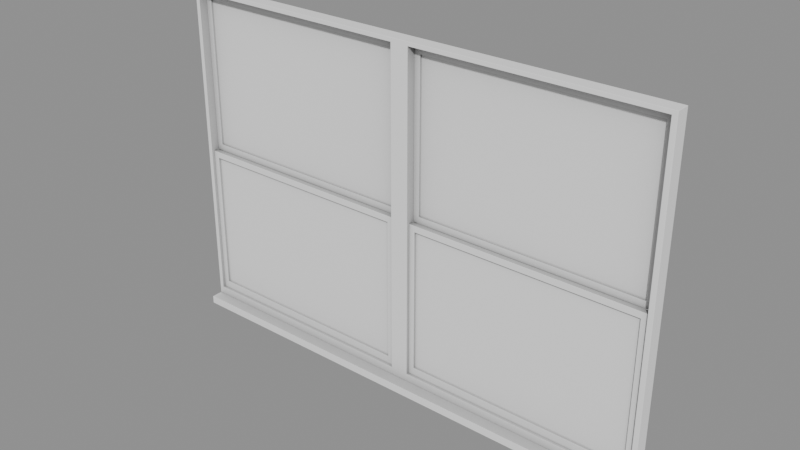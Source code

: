 # Source: Windows_window9.blend  (saved by Blender 5.2.45; exported with 4.5.12 LTS)
import bpy
from mathutils import Matrix  # noqa: F401  (used for matrix-valued properties, if any)

bpy.ops.wm.read_factory_settings(use_empty=True)
scene = bpy.context.scene
scene.name = 'Scene'

# ---- collections
col_windows_window9 = bpy.data.collections.new('Windows_window9'); scene.collection.children.link(col_windows_window9)

# ---- materials (node trees are filled in below, after node groups)
mat_ao_bake = bpy.data.materials.new('AO-bake')
mat_ao_bake.use_backface_culling_lightprobe_volume = False

# ---- node groups
ng_gltf_settings_001 = bpy.data.node_groups.new('glTF Settings.001', 'ShaderNodeTree')
_s = ng_gltf_settings_001.interface.new_socket(name='Occlusion', in_out='INPUT', socket_type='NodeSocketFloat')
_s.subtype = 'FACTOR'
_s.default_value = 1.0
_s.min_value = 0.0
_s.max_value = 1.0
_N = ng_gltf_settings_001.nodes; _L = ng_gltf_settings_001.links
n0 = _N.new('NodeGroupInput'); n0.name = 'Group Input'; n0.location = (-200, 0)
n1 = _N.new('NodeGroupOutput'); n1.name = 'Group Output'; n1.location = (-2, -8)
n1.is_active_output = True
ng_smooth_by_angle_006 = bpy.data.node_groups.new('Smooth by Angle.006', 'GeometryNodeTree')
_s = ng_smooth_by_angle_006.interface.new_socket(name='Mesh', in_out='OUTPUT', socket_type='NodeSocketGeometry')
_s = ng_smooth_by_angle_006.interface.new_socket(name='Mesh', in_out='INPUT', socket_type='NodeSocketGeometry')
_s = ng_smooth_by_angle_006.interface.new_socket(name='Angle', in_out='INPUT', socket_type='NodeSocketFloat')
_s.subtype = 'ANGLE'
_s.default_value = 0.5236
_s.min_value = 0.0
_s.max_value = 3.142
_s.description = 'Maximum face angle for smooth edges'
_s = ng_smooth_by_angle_006.interface.new_socket(name='Ignore Sharpness', in_out='INPUT', socket_type='NodeSocketBool')
_s.force_non_field = True
ng_smooth_by_angle_006.description = 'Set the sharpness of mesh edges based on the angle between the neighboring faces'
ng_smooth_by_angle_006.is_modifier = True
_N = ng_smooth_by_angle_006.nodes; _L = ng_smooth_by_angle_006.links
n0 = _N.new('GeometryNodeSetShadeSmooth'); n0.name = 'Set Shade Smooth'; n0.location = (120, -80)
n0.domain = 'EDGE'
n1 = _N.new('GeometryNodeSetShadeSmooth'); n1.name = 'Set Shade Smooth.001'; n1.location = (300, -80)
n2 = _N.new('NodeGroupOutput'); n2.name = 'Group Output'; n2.location = (480, -80)
n3 = _N.new('GeometryNodeInputMeshEdgeAngle'); n3.name = 'Edge Angle'; n3.location = (-440, -240)
n4 = _N.new('NodeGroupInput'); n4.name = 'Group Input'; n4.location = (-80, -80)
n5 = _N.new('GeometryNodeInputEdgeSmooth'); n5.name = 'Is Edge Smooth'; n5.location = (-260, -120)
n6 = _N.new('GeometryNodeInputShadeSmooth'); n6.name = 'Is Shade Smooth'; n6.location = (-440, -397)
n7 = _N.new('FunctionNodeCompare'); n7.name = 'Compare'; n7.location = (-260, -260)
n7.operation = 'LESS_EQUAL'
n8 = _N.new('FunctionNodeBooleanMath'); n8.name = 'Boolean Math.001'; n8.location = (-80, -260)
n9 = _N.new('NodeGroupInput'); n9.name = 'Group Input.001'; n9.location = (-440, -329)
n10 = _N.new('NodeGroupInput'); n10.name = 'Group Input.002'; n10.location = (-259, -189)
n11 = _N.new('FunctionNodeBooleanMath'); n11.name = 'Boolean Math'; n11.location = (-80, -149)
n11.operation = 'OR'
n12 = _N.new('FunctionNodeBooleanMath'); n12.name = 'Boolean Math.002'; n12.location = (-260, -380)
n12.operation = 'OR'
n13 = _N.new('NodeGroupInput'); n13.name = 'Group Input.003'; n13.location = (-440, -460)
_L.new(n3.outputs[0], n7.inputs[0])
_L.new(n1.outputs[0], n2.inputs[0])
_L.new(n9.outputs[1], n7.inputs[1])
_L.new(n7.outputs[0], n8.inputs[0])
_L.new(n4.outputs[0], n0.inputs[0])
_L.new(n0.outputs[0], n1.inputs[0])
_L.new(n8.outputs[0], n0.inputs[2])
_L.new(n10.outputs[2], n11.inputs[1])
_L.new(n5.outputs[0], n11.inputs[0])
_L.new(n11.outputs[0], n0.inputs[1])
_L.new(n13.outputs[2], n12.inputs[1])
_L.new(n6.outputs[0], n12.inputs[0])
_L.new(n12.outputs[0], n8.inputs[1])
n2.is_active_output = True

# ---- material node trees
mat_ao_bake.use_nodes = True; mat_ao_bake.node_tree.nodes.clear()
_N = mat_ao_bake.node_tree.nodes; _L = mat_ao_bake.node_tree.links
n0 = _N.new('ShaderNodeOutputMaterial'); n0.name = 'Material Output'; n0.location = (340, 260)
n1 = _N.new('ShaderNodeAmbientOcclusion'); n1.name = 'Ambient Occlusion'; n1.location = (-220, 200)
n1.inputs[1].default_value = 2.0
n2 = _N.new('ShaderNodeBsdfPrincipled'); n2.name = 'Principled BSDF'; n2.location = (60, 260)
n2.distribution = 'GGX'
n2.subsurface_method = 'BURLEY'
n2.inputs[3].default_value = 1.45
n2.inputs[27].default_value = (0.0, 0.0, 0.0, 1.0)
n2.inputs[28].default_value = 1.0
n3 = _N.new('ShaderNodeGroup'); n3.name = 'Group'; n3.location = (800, 260)
n3.width = 208
n3.node_tree = ng_gltf_settings_001
n3.inputs[0].default_value = 1.0
_L.new(n2.outputs[0], n0.inputs[0])
_L.new(n1.outputs[0], n2.inputs[0])
n0.is_active_output = True

# ---- meshes
me_plano_021 = bpy.data.meshes.new('Plano.021')
me_plano_021.from_pydata([(-0.01946, 1.342e-07, 1.519), (-0.01946, -0.06251, 1.519), (-1.115, 1.157e-06, 1.519), (-1.115, -0.06251, 1.519), (-0.01946, -1.042e-07, 0.03484), (-0.01946, -0.06251, 0.03484), (-1.115, 9.182e-07, 0.03484), (-1.115, -0.06251, 0.03484), (-0.04172, -0.06251, 0.06968), (-0.04172, -8.107e-08, 0.06968), (-0.04172, -0.06251, 1.501), (-0.04172, 1.573e-07, 1.501), (-1.096, -0.06251, 1.501), (-1.096, 1.137e-06, 1.501), (-1.096, -0.06251, 0.06968), (-1.096, 8.983e-07, 0.06968), (-0.04172, 1.573e-07, 1.501), (-0.04172, -0.02307, 1.501), (-1.096, 1.137e-06, 1.501), (-1.096, -0.02306, 1.501), (-0.07261, -0.02307, 1.466), (-0.07261, 1.895e-07, 1.466), (-1.069, -0.02306, 1.466), (-1.069, 1.109e-06, 1.466), (-1.096, 8.983e-07, 0.7737), (-1.096, 8.983e-07, 0.8024), (-1.096, -0.02306, 0.8024), (-1.096, -0.02306, 0.7737), (-1.069, -0.02306, 0.7737), (-1.069, -0.02306, 0.8024), (-1.069, 8.706e-07, 0.8024), (-1.069, 8.706e-07, 0.7737), (-0.04172, -8.107e-08, 0.8024), (-0.04172, -8.107e-08, 0.7737), (-0.04172, -0.02307, 0.7737), (-0.04172, -0.02307, 0.8024), (-0.07261, -0.02307, 0.8024), (-0.07261, -0.02307, 0.7737), (-0.07261, -4.891e-08, 0.7737), (-0.07261, -4.891e-08, 0.8024), (-0.04172, -0.02629, 0.06968), (-0.04172, -0.04935, 0.06968), (-1.096, -0.02629, 0.06968), (-1.096, -0.04935, 0.06968), (-0.07261, -0.04935, 0.1054), (-0.07261, -0.02629, 0.1054), (-1.069, -0.04935, 0.1054), (-1.069, -0.02629, 0.1054), (-1.096, -0.02629, 0.745), (-1.096, -0.02629, 0.7737), (-1.096, -0.04935, 0.7737), (-1.096, -0.04935, 0.745), (-1.069, -0.04935, 0.745), (-1.069, -0.04935, 0.7737), (-1.069, -0.02629, 0.7737), (-1.069, -0.02629, 0.745), (-0.04172, -0.02629, 0.7737), (-0.04172, -0.02629, 0.745), (-0.04172, -0.04935, 0.745), (-0.04172, -0.04935, 0.7737), (-0.07261, -0.04935, 0.7737), (-0.07261, -0.04935, 0.745), (-0.07261, -0.02629, 0.745), (-0.07261, -0.02629, 0.7737), (1.115, -9.182e-07, 1.519), (1.115, -0.06251, 1.519), (0.02046, 9.262e-08, 1.519), (0.02046, -0.06251, 1.519), (1.115, -1.157e-06, 0.03484), (1.115, -0.06251, 0.03484), (0.02046, -1.458e-07, 0.03484), (0.02046, -0.06251, 0.03484), (1.093, -0.06251, 0.06968), (1.093, -1.133e-06, 0.06968), (1.093, -0.06251, 1.501), (1.093, -8.95e-07, 1.501), (0.03962, -0.06251, 1.501), (0.03962, 7.267e-08, 1.501), (0.03962, -0.06251, 0.06968), (0.03962, -1.657e-07, 0.06968), (1.093, -8.95e-07, 1.501), (1.093, -0.02307, 1.501), (0.03962, 7.267e-08, 1.501), (0.03962, -0.02307, 1.501), (1.062, -0.02307, 1.466), (1.062, -8.629e-07, 1.466), (0.06621, -0.02307, 1.466), (0.06621, 4.498e-08, 1.466), (0.03962, -1.657e-07, 0.7737), (0.03962, -1.657e-07, 0.8024), (0.03962, -0.02307, 0.8024), (0.03962, -0.02307, 0.7737), (0.06621, -0.02307, 0.7737), (0.06621, -0.02307, 0.8024), (0.06621, -1.934e-07, 0.8024), (0.06621, -1.934e-07, 0.7737), (1.093, -1.133e-06, 0.8024), (1.093, -1.133e-06, 0.7737), (1.093, -0.02307, 0.7737), (1.093, -0.02307, 0.8024), (1.062, -0.02307, 0.8024), (1.062, -0.02307, 0.7737), (1.062, -1.101e-06, 0.7737), (1.062, -1.101e-06, 0.8024), (1.093, -0.02629, 0.06968), (1.093, -0.04936, 0.06968), (0.03962, -0.02629, 0.06968), (0.03962, -0.04935, 0.06968), (1.062, -0.04936, 0.1054), (1.062, -0.02629, 0.1054), (0.06621, -0.04935, 0.1054), (0.06621, -0.02629, 0.1054), (0.03962, -0.02629, 0.745), (0.03962, -0.02629, 0.7737), (0.03962, -0.04935, 0.7737), (0.03962, -0.04935, 0.745), (0.06621, -0.04935, 0.745), (0.06621, -0.04935, 0.7737), (0.06621, -0.02629, 0.7737), (0.06621, -0.02629, 0.745), (1.093, -0.02629, 0.7737), (1.093, -0.02629, 0.745), (1.093, -0.04936, 0.745), (1.093, -0.04936, 0.7737), (1.062, -0.04936, 0.7737), (1.062, -0.04936, 0.745), (1.062, -0.02629, 0.745), (1.062, -0.02629, 0.7737), (1.115, -9.182e-07, 0.0), (-1.115, 1.157e-06, 0.0), (1.115, -9.182e-07, 0.03484), (-1.115, 1.157e-06, 0.03484), (1.115, -0.1148, 0.0), (-1.115, -0.1148, 0.0), (1.115, -0.1148, 0.03484), (-1.115, -0.1148, 0.03484), (-1.115, -0.1016, 0.0), (-1.115, -0.1016, 0.03484), (1.115, -0.1016, 0.0), (1.115, -0.1016, 0.03484)], [], [(8, 10, 11, 9), (10, 12, 13, 11), (12, 14, 15, 13), (14, 8, 9, 15), (5, 4, 70, 71), (0, 2, 3, 1), (2, 6, 7, 3), (6, 4, 5, 7), (18, 23, 30, 25), (20, 22, 23, 21), (37, 38, 33, 34), (16, 18, 19, 17), (23, 22, 29, 30), (1, 10, 8, 5), (0, 4, 9, 11), (3, 12, 10, 1), (2, 0, 11, 13), (7, 14, 12, 3), (6, 2, 13, 15), (5, 8, 14, 7), (4, 6, 15, 9), (18, 25, 26, 19), (22, 19, 26, 29), (19, 22, 20, 17), (18, 16, 21, 23), (27, 24, 31, 28), (32, 39, 21, 16), (39, 36, 20, 21), (36, 35, 17, 20), (32, 16, 17, 35), (27, 28, 29, 26), (31, 24, 25, 30), (39, 38, 31, 30), (24, 27, 26, 25), (35, 36, 37, 34), (39, 32, 33, 38), (36, 39, 30, 29), (32, 35, 34, 33), (38, 37, 28, 31), (37, 36, 29, 28), (40, 45, 62, 57), (46, 44, 45, 47), (45, 44, 61, 62), (42, 40, 41, 43), (40, 57, 58, 41), (44, 41, 58, 61), (41, 44, 46, 43), (40, 42, 47, 45), (48, 55, 47, 42), (55, 52, 46, 47), (52, 51, 43, 46), (48, 42, 43, 51), (51, 52, 53, 50), (55, 48, 49, 54), (63, 62, 55, 54), (48, 51, 50, 49), (59, 60, 61, 58), (63, 56, 57, 62), (60, 63, 54, 53), (56, 59, 58, 57), (62, 61, 52, 55), (61, 60, 53, 52), (59, 56, 63, 60), (53, 54, 49, 50), (72, 74, 75, 73), (74, 76, 77, 75), (76, 78, 79, 77), (78, 72, 73, 79), (68, 64, 65, 69), (64, 66, 67, 65), (1, 5, 71, 67), (70, 68, 69, 71), (65, 74, 72, 69), (64, 68, 73, 75), (67, 76, 74, 65), (66, 64, 75, 77), (71, 78, 76, 67), (70, 66, 77, 79), (69, 72, 78, 71), (68, 70, 79, 73), (4, 0, 66, 70), (0, 1, 67, 66), (82, 87, 94, 89), (84, 86, 87, 85), (101, 102, 97, 98), (80, 82, 83, 81), (87, 86, 93, 94), (82, 89, 90, 83), (86, 83, 90, 93), (83, 86, 84, 81), (82, 80, 85, 87), (91, 88, 95, 92), (96, 103, 85, 80), (103, 100, 84, 85), (100, 99, 81, 84), (96, 80, 81, 99), (91, 92, 93, 90), (95, 88, 89, 94), (103, 102, 95, 94), (88, 91, 90, 89), (99, 100, 101, 98), (103, 96, 97, 102), (100, 103, 94, 93), (96, 99, 98, 97), (102, 101, 92, 95), (101, 100, 93, 92), (104, 109, 126, 121), (110, 108, 109, 111), (109, 108, 125, 126), (106, 104, 105, 107), (104, 121, 122, 105), (108, 105, 122, 125), (105, 108, 110, 107), (104, 106, 111, 109), (112, 119, 111, 106), (119, 116, 110, 111), (116, 115, 107, 110), (112, 106, 107, 115), (115, 116, 117, 114), (119, 112, 113, 118), (127, 126, 119, 118), (112, 115, 114, 113), (123, 124, 125, 122), (127, 120, 121, 126), (124, 127, 118, 117), (120, 123, 122, 121), (126, 125, 116, 119), (125, 124, 117, 116), (123, 120, 127, 124), (117, 118, 113, 114), (128, 129, 131, 130), (132, 134, 135, 133), (137, 136, 133, 135), (138, 139, 134, 132), (139, 137, 135, 134), (130, 131, 137, 139), (128, 130, 139, 138), (129, 128, 138, 136), (131, 129, 136, 137)])
me_plano_021.polygons.foreach_set('use_smooth', [True] * 139)
_uv = me_plano_021.uv_layers.new(name='UVMap')
_uv.uv.foreach_set('vector', [0.0, 0.0, 0.0, 0.0, 0.0, 0.0, 0.0, 0.0, 0.0, 0.0, 0.0, 0.0, 0.0, 0.0, 0.0, 0.0, 0.0, 0.0, 0.0, 0.0, 0.0, 0.0, 0.0, 0.0, 0.0, 0.0, 0.0, 0.0, 0.0, 0.0, 0.0, 0.0, 0.0, 0.0, 0.0, 0.0, 0.0, 0.0, 0.0, 0.0, 0.0, 0.0, 0.0, 0.0, 0.0, 0.0, 0.0, 0.0, 0.0, 0.0, 0.0, 0.0, 0.0, 0.0, 0.0, 0.0, 0.0, 0.0, 0.0, 0.0, 0.0, 0.0, 0.0, 0.0, 0.0, 0.0, 0.0, 0.0, 0.0, 0.0, 0.0, 0.0, 0.0, 0.0, 0.0, 0.0, 0.0, 0.0, 0.0, 0.0, 0.0, 0.0, 0.0, 0.0, 0.0, 0.0, 0.0, 0.0, 0.0, 0.0, 0.0, 0.0, 0.0, 0.0, 0.0, 0.0, 0.0, 0.0, 0.0, 0.0, 0.0, 0.0, 0.0, 0.0, 0.0, 0.0, 0.0, 0.0, 0.0, 0.0, 0.0, 0.0, 0.0, 0.0, 0.0, 0.0, 0.0, 0.0, 0.0, 0.0, 0.0, 0.0, 0.0, 0.0, 0.0, 0.0, 0.0, 0.0, 0.0, 0.0, 0.0, 0.0, 0.0, 0.0, 0.0, 0.0, 0.0, 0.0, 0.0, 0.0, 0.0, 0.0, 0.0, 0.0, 0.0, 0.0, 0.0, 0.0, 0.0, 0.0, 0.0, 0.0, 0.0, 0.0, 0.0, 0.0, 0.0, 0.0, 0.0, 0.0, 0.0, 0.0, 0.0, 0.0, 0.0, 0.0, 0.0, 0.0, 0.0, 0.0, 0.0, 0.0, 0.0, 0.0, 0.0, 0.0, 0.0, 0.0, 0.0, 0.0, 0.0, 0.0, 0.0, 0.0, 0.0, 0.0, 0.0, 0.0, 0.0, 0.0, 0.0, 0.0, 0.0, 0.0, 0.0, 0.0, 0.0, 0.0, 0.0, 0.0, 0.0, 0.0, 0.0, 0.0, 0.0, 0.0, 0.0, 0.0, 0.0, 0.0, 0.0, 0.0, 0.0, 0.0, 0.0, 0.0, 0.0, 0.0, 0.0, 0.0, 0.0, 0.0, 0.0, 0.0, 0.0, 0.0, 0.0, 0.0, 0.0, 0.0, 0.0, 0.0, 0.0, 0.0, 0.0, 0.0, 0.0, 0.0, 0.0, 0.0, 0.0, 0.0, 0.0, 0.0, 0.0, 0.0, 0.0, 0.0, 0.0, 0.0, 0.0, 0.0, 0.0, 0.0, 0.0, 0.0, 0.0, 0.0, 0.0, 0.0, 0.0, 0.0, 0.0, 0.0, 0.0, 0.0, 0.0, 0.0, 0.0, 0.0, 0.0, 0.0, 0.0, 0.0, 0.0, 0.0, 0.0, 0.0, 0.0, 0.0, 0.0, 0.0, 0.0, 0.0, 0.0, 0.0, 0.0, 0.0, 0.0, 0.0, 0.0, 0.0, 0.0, 0.0, 0.0, 0.0, 0.0, 0.0, 0.0, 0.0, 0.0, 0.0, 0.0, 0.0, 0.0, 0.0, 0.0, 0.0, 0.0, 0.0, 0.0, 0.0, 0.0, 0.0, 0.0, 0.0, 0.0, 0.0, 0.0, 0.0, 0.0, 0.0, 0.0, 0.0, 0.0, 0.0, 0.0, 0.0, 0.0, 0.0, 0.0, 0.0, 0.0, 0.0, 0.0, 0.0, 0.0, 0.0, 0.0, 0.0, 0.0, 0.0, 0.0, 0.0, 0.0, 0.0, 0.0, 0.0, 0.0, 0.0, 0.0, 0.0, 0.0, 0.0, 0.0, 0.0, 0.0, 0.0, 0.0, 0.0, 0.0, 0.0, 0.0, 0.0, 0.0, 0.0, 0.0, 0.0, 0.0, 0.0, 0.0, 0.0, 0.0, 0.0, 0.0, 0.0, 0.0, 0.0, 0.0, 0.0, 0.0, 0.0, 0.0, 0.0, 0.0, 0.0, 0.0, 0.0, 0.0, 0.0, 0.0, 0.0, 0.0, 0.0, 0.0, 0.0, 0.0, 0.0, 0.0, 0.0, 0.0, 0.0, 0.0, 0.0, 0.0, 0.0, 0.0, 0.0, 0.0, 0.0, 0.0, 0.0, 0.0, 0.0, 0.0, 0.0, 0.0, 0.0, 0.0, 0.0, 0.0, 0.0, 0.0, 0.0, 0.0, 0.0, 0.0, 0.0, 0.0, 0.0, 0.0, 0.0, 0.0, 0.0, 0.0, 0.0, 0.0, 0.0, 0.0, 0.0, 0.0, 0.0, 0.0, 0.0, 0.0, 0.0, 0.0, 0.0, 0.0, 0.0, 0.0, 0.0, 0.0, 0.0, 0.0, 0.0, 0.0, 0.0, 0.0, 0.0, 0.0, 0.0, 0.0, 0.0, 0.0, 0.0, 0.0, 0.0, 0.0, 0.0, 0.0, 0.0, 0.0, 0.0, 0.0, 0.0, 0.0, 0.0, 0.0, 0.0, 0.0, 0.0, 0.0, 0.0, 0.0, 0.0, 0.0, 0.0, 0.0, 0.0, 0.0, 0.0, 0.0, 0.0, 0.0, 0.0, 0.0, 0.0, 0.0, 0.0, 0.0, 0.0, 0.0, 0.0, 0.0, 0.0, 0.0, 0.0, 0.0, 0.0, 0.0, 0.0, 0.0, 0.0, 0.0, 0.0, 0.0, 0.0, 0.0, 0.0, 0.0, 0.0, 0.0, 0.0, 0.0, 0.0, 0.0, 0.0, 0.0, 0.0, 0.0, 0.0, 0.0, 0.0, 0.0, 0.0, 0.0, 0.0, 0.0, 0.0, 0.0, 0.0, 0.0, 0.0, 0.0, 0.0, 0.0, 0.0, 0.0, 0.0, 0.0, 0.0, 0.0, 0.0, 0.0, 0.0, 0.0, 0.0, 0.0, 0.0, 0.0, 0.0, 0.0, 0.0, 0.0, 0.0, 0.0, 0.0, 0.0, 0.0, 0.0, 0.0, 0.0, 0.0, 0.0, 0.0, 0.0, 0.0, 0.0, 0.0, 0.0, 0.0, 0.0, 0.0, 0.0, 0.0, 0.0, 0.0, 0.0, 0.0, 0.0, 0.0, 0.0, 0.0, 0.0, 0.0, 0.0, 0.0, 0.0, 0.0, 0.0, 0.0, 0.0, 0.0, 0.0, 0.0, 0.0, 0.0, 0.0, 0.0, 0.0, 0.0, 0.0, 0.0, 0.0, 0.0, 0.0, 0.0, 0.0, 0.0, 0.0, 0.0, 0.0, 0.0, 0.0, 0.0, 0.0, 0.0, 0.0, 0.0, 0.0, 0.0, 0.0, 0.0, 0.0, 0.0, 0.0, 0.0, 0.0, 0.0, 0.0, 0.0, 0.0, 0.0, 0.0, 0.0, 0.0, 0.0, 0.0, 0.0, 0.0, 0.0, 0.0, 0.0, 0.0, 0.0, 0.0, 0.0, 0.0, 0.0, 0.0, 0.0, 0.0, 0.0, 0.0, 0.0, 0.0, 0.0, 0.0, 0.0, 0.0, 0.0, 0.0, 0.0, 0.0, 0.0, 0.0, 0.0, 0.0, 0.0, 0.0, 0.0, 0.0, 0.0, 0.0, 0.0, 0.0, 0.0, 0.0, 0.0, 0.0, 0.0, 0.0, 0.0, 0.0, 0.0, 0.0, 0.0, 0.0, 0.0, 0.0, 0.0, 0.0, 0.0, 0.0, 0.0, 0.0, 0.0, 0.0, 0.0, 0.0, 0.0, 0.0, 0.0, 0.0, 0.0, 0.0, 0.0, 0.0, 0.0, 0.0, 0.0, 0.0, 0.0, 0.0, 0.0, 0.0, 0.0, 0.0, 0.0, 0.0, 0.0, 0.0, 0.0, 0.0, 0.0, 0.0, 0.0, 0.0, 0.0, 0.0, 0.0, 0.0, 0.0, 0.0, 0.0, 0.0, 0.0, 0.0, 0.0, 0.0, 0.0, 0.0, 0.0, 0.0, 0.0, 0.0, 0.0, 0.0, 0.0, 0.0, 0.0, 0.0, 0.0, 0.0, 0.0, 0.0, 0.0, 0.0, 0.0, 0.0, 0.0, 0.0, 0.0, 0.0, 0.0, 0.0, 0.0, 0.0, 0.0, 0.0, 0.0, 0.0, 0.0, 0.0, 0.0, 0.0, 0.0, 0.0, 0.0, 0.0, 0.0, 0.0, 0.0, 0.0, 0.0, 0.0, 0.0, 0.0, 0.0, 0.0, 0.0, 0.0, 0.0, 0.0, 0.0, 0.0, 0.0, 0.0, 0.0, 0.0, 0.0, 0.0, 0.0, 0.0, 0.0, 0.0, 0.0, 0.0, 0.0, 0.0, 0.0, 0.0, 0.0, 0.0, 0.0, 0.0, 0.0, 0.0, 0.0, 0.0, 0.0, 0.0, 0.0, 0.0, 0.0, 0.0, 0.0, 0.0, 0.0, 0.0, 0.0, 0.0, 0.0, 0.0, 0.0, 0.0, 0.0, 0.0, 0.0, 0.0, 0.0, 0.0, 0.0, 0.0, 0.0, 0.0, 0.0, 0.0, 0.0, 0.0, 0.0, 0.0, 0.0, 0.0, 0.0, 0.0, 0.0, 0.0, 0.0, 0.0, 0.0, 0.0, 0.0, 0.0, 0.0, 0.0, 0.0, 0.0, 0.0, 0.0, 0.0, 0.0, 0.0, 0.0, 0.0, 0.0, 0.0, 0.0, 0.0, 0.0, 0.0, 0.0, 0.0, 0.0, 0.0, 0.0, 0.0, 0.0, 0.0, 0.0, 0.0, 0.0, 0.0, 0.0, 0.0, 0.0, 0.0, 0.0, 0.0, 0.0, 0.0, 0.0, 0.0, 0.0, 0.0, 0.0, 0.0, 0.0, 0.0, 0.0, 0.0, 0.0, 0.0, 0.0, 0.0, 0.0, 0.0, 0.0, 0.0, 0.0, 0.0, 0.0, 0.0, 0.0, 0.0, 0.0, 0.0, 0.0, 0.0, 0.0, 0.0, 0.0, 0.0, 0.0, 0.0, 0.0, 0.0, 0.0, 0.0, 0.0, 0.0, 0.0, 0.0, 0.0, 0.0, 0.0, 0.0, 0.0, 0.0, 0.0, 0.0, 0.0, 0.0, 0.0, 0.0, 0.0, 0.0, 0.0, 0.0, 0.0, 0.0, 0.0, 0.0, 0.0, 0.0, 0.0, 0.0, 0.0, 0.0, 0.0, 0.0, 0.0, 0.0, 0.0, 0.0, 0.0, 0.0, 0.0, 0.0, 0.0, 0.0, 0.0, 0.0, 0.0, 0.0, 0.0, 0.0, 0.0, 0.0, 0.0, 0.0, 0.0, 0.0, 0.0, 0.0, 0.0, 0.0, 0.0, 0.0, 0.0, 0.0, 0.0, 0.0, 0.0, 0.0, 0.0, 0.0, 0.0, 0.0, 0.0, 0.0, 0.0, 0.0, 0.0, 0.0, 0.0, 0.0, 0.0, 0.0, 0.0, 0.0, 0.0, 0.0, 0.0, 0.0, 0.0, 0.0, 0.0, 0.0, 0.0, 0.0, 0.0, 0.0, 0.0, 0.0, 0.0, 0.0, 0.0, 0.0, 0.0, 0.0, 0.0, 0.0, 0.0, 0.0, 0.0, 0.0, 0.0, 0.0, 0.0, 0.0, 0.0, 0.0, 0.0, 0.0, 0.0, 0.0, 0.0, 0.0, 0.0, 0.0, 0.0, 0.0, 0.0, 0.0, 0.0, 0.0, 0.0, 0.0, 0.0, 0.0, 0.0, 0.0, 0.0, 0.0, 0.0, 0.0, 0.0, 0.0, 0.0, 0.0, 0.0, 0.0, 0.0, 0.0, 0.0, 0.0, 0.0, 0.0, 0.0, 0.0, 0.0, 0.0, 0.0, 0.0, 0.0, 0.0, 0.0, 0.0, 0.0, 0.0])
me_plano_021.materials.append(mat_ao_bake)
me_plano_021.update()
me_plano_008 = bpy.data.meshes.new('Plano.008')
me_plano_008.from_pydata([(-0.07261, -0.0142, 1.466), (-1.069, -0.0142, 1.466), (-1.069, -0.0142, 0.8024), (-0.07261, -0.0142, 0.8024), (-0.07261, -0.04006, 0.745), (-1.069, -0.04005, 0.745), (-1.069, -0.04005, 0.1054), (-0.07261, -0.04006, 0.1054), (1.062, -0.0142, 1.466), (0.06621, -0.0142, 1.466), (0.06621, -0.0142, 0.8024), (1.062, -0.0142, 0.8024), (1.062, -0.04006, 0.745), (0.06621, -0.04006, 0.745), (0.06621, -0.04006, 0.1054), (1.062, -0.04006, 0.1054), (-0.07261, -0.0112, 1.466), (-1.069, -0.0112, 1.466), (-1.069, -0.0112, 0.8024), (-0.07261, -0.0112, 0.8024), (-0.07261, -0.03706, 0.745), (-1.069, -0.03705, 0.745), (-1.069, -0.03705, 0.1054), (-0.07261, -0.03706, 0.1054), (1.062, -0.0112, 1.466), (0.06621, -0.0112, 1.466), (0.06621, -0.0112, 0.8024), (1.062, -0.0112, 0.8024), (1.062, -0.03706, 0.745), (0.06621, -0.03706, 0.745), (0.06621, -0.03706, 0.1054), (1.062, -0.03706, 0.1054)], [], [(1, 2, 3, 0), (5, 6, 7, 4), (9, 10, 11, 8), (13, 14, 15, 12), (17, 16, 19, 18), (21, 20, 23, 22), (25, 24, 27, 26), (29, 28, 31, 30)])
_uv = me_plano_008.uv_layers.new(name='UVMap')
_uv.uv.foreach_set('vector', [0.0, 0.0, 0.0, 0.0, 0.0, 0.0, 0.0, 0.0, 0.0, 0.0, 0.0, 0.0, 0.0, 0.0, 0.0, 0.0, 0.0, 0.0, 0.0, 0.0, 0.0, 0.0, 0.0, 0.0, 0.0, 0.0, 0.0, 0.0, 0.0, 0.0, 0.0, 0.0, 0.0, 0.0, 0.0, 0.0, 0.0, 0.0, 0.0, 0.0, 0.0, 0.0, 0.0, 0.0, 0.0, 0.0, 0.0, 0.0, 0.0, 0.0, 0.0, 0.0, 0.0, 0.0, 0.0, 0.0, 0.0, 0.0, 0.0, 0.0, 0.0, 0.0, 0.0, 0.0])
me_plano_008.materials.append(mat_ao_bake)
me_plano_008.update()

# ---- objects
ob_wall0_window10 = bpy.data.objects.new('wall0_window10', me_plano_021)
ob_wall0_glass0 = bpy.data.objects.new('wall0_glass0', me_plano_008)

# ---- transforms, parenting, visibility, modifiers, constraints
ob_wall0_window10.location = (0.0, 0.0, 0.0)
_m = ob_wall0_window10.modifiers.new('Bevel', 'BEVEL')
_m.width = 0.001
_m.width_pct = 0.001
_m.segments = 2
_m = ob_wall0_window10.modifiers.new('Smooth by Angle.002', 'NODES')
_m.node_group = ng_smooth_by_angle_006
_m.show_group_selector = False
_m = ob_wall0_window10.modifiers.new('WeightedNormal', 'WEIGHTED_NORMAL')
ob_wall0_glass0.location = (0.0, 0.0, 0.0)

# ---- collection membership
col_windows_window9.objects.link(ob_wall0_window10)
col_windows_window9.objects.link(ob_wall0_glass0)

# ---- scene / render settings (as saved in the file)
scene.frame_start = 1; scene.frame_end = 250; scene.frame_set(1)
scene.render.engine = 'BLENDER_EEVEE_NEXT'
scene.render.bake_bias = 0.0
scene.render.bake_samples = 0
scene.render.compositor_device = 'GPU'
scene.eevee.use_volume_custom_range = False
scene.eevee.fast_gi_thickness_near = 0.1
scene.eevee.fast_gi_thickness_far = 0.0
scene.eevee.ray_tracing_options.screen_trace_thickness = 0.1
bpy.context.view_layer.update()

# ---- added for rendering (the .blend has no active camera and no usable light): camera, sun + grey world if the file has none
cam_auto = bpy.data.cameras.new('AutoCamera')
cam_auto.lens = 50.0
cam_auto.sensor_width = 36.0
cam_auto.clip_end = 1000.0
ob_auto_camera = bpy.data.objects.new('AutoCamera', cam_auto)
scene.collection.objects.link(ob_auto_camera)
ob_auto_camera.location = (2.49843, -3.05549, 2.75818)
ob_auto_camera.rotation_euler = (1.09748, -7.21219e-08, 0.694738)
scene.camera = ob_auto_camera
light_auto_sun = bpy.data.lights.new('AutoSun', 'SUN')
light_auto_sun.energy = 3.0
light_auto_sun.angle = 0.0523599
ob_auto_sun = bpy.data.objects.new('AutoSun', light_auto_sun)
scene.collection.objects.link(ob_auto_sun)
ob_auto_sun.rotation_euler = (0.872665, 0.174533, 0.523599)
if scene.world is None:
    world_auto = bpy.data.worlds.new('AutoWorld')
    world_auto.color = (0.3, 0.3, 0.3)
    scene.world = world_auto
bpy.context.view_layer.update()
